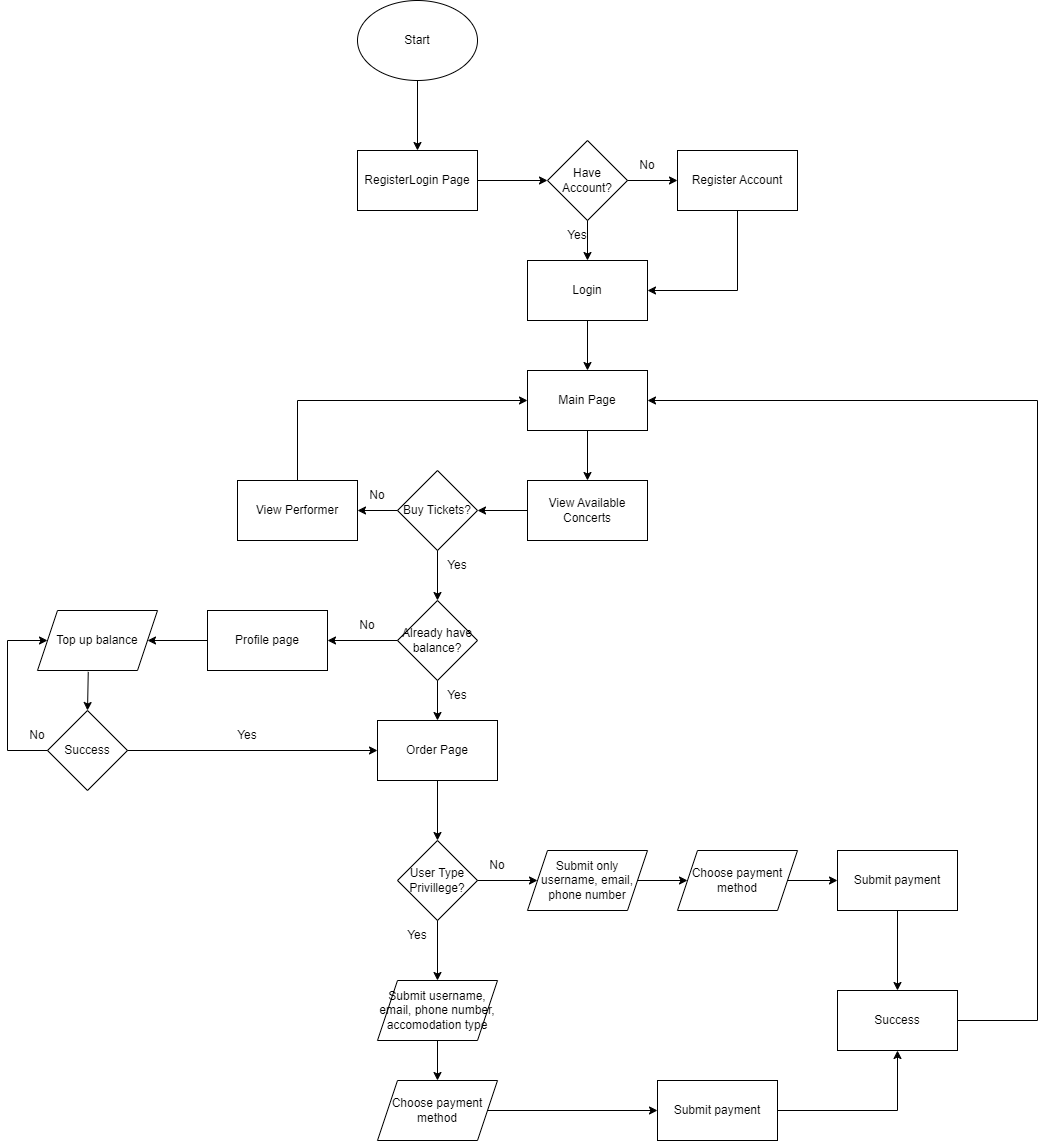

The diagram above was exported from draw.io. Its source (the exported page's mxGraphModel, read from the mxfile embedded in the PNG):
<mxGraphModel dx="1050" dy="573" grid="1" gridSize="10" guides="1" tooltips="1" connect="1" arrows="1" fold="1" page="1" pageScale="1" pageWidth="1600" pageHeight="900" math="0" shadow="0">
  <root>
    <mxCell id="0" />
    <mxCell id="1" parent="0" />
    <mxCell id="45j8RrjcZm50TFe35xgw-1" value="Start" style="ellipse;whiteSpace=wrap;html=1;" vertex="1" parent="1">
      <mxGeometry x="440" y="100" width="120" height="80" as="geometry" />
    </mxCell>
    <mxCell id="45j8RrjcZm50TFe35xgw-2" value="" style="endArrow=classic;html=1;rounded=0;exitX=0.5;exitY=1;exitDx=0;exitDy=0;" edge="1" parent="1" source="45j8RrjcZm50TFe35xgw-1">
      <mxGeometry width="50" height="50" relative="1" as="geometry">
        <mxPoint x="510" y="320" as="sourcePoint" />
        <mxPoint x="500" y="250" as="targetPoint" />
      </mxGeometry>
    </mxCell>
    <mxCell id="45j8RrjcZm50TFe35xgw-4" value="RegisterLogin Page" style="rounded=0;whiteSpace=wrap;html=1;" vertex="1" parent="1">
      <mxGeometry x="440" y="250" width="120" height="60" as="geometry" />
    </mxCell>
    <mxCell id="45j8RrjcZm50TFe35xgw-5" value="" style="endArrow=classic;html=1;rounded=0;exitX=1;exitY=0.5;exitDx=0;exitDy=0;entryX=0;entryY=0.5;entryDx=0;entryDy=0;" edge="1" parent="1" source="45j8RrjcZm50TFe35xgw-4" target="45j8RrjcZm50TFe35xgw-6">
      <mxGeometry width="50" height="50" relative="1" as="geometry">
        <mxPoint x="510" y="320" as="sourcePoint" />
        <mxPoint x="610" y="280" as="targetPoint" />
      </mxGeometry>
    </mxCell>
    <mxCell id="45j8RrjcZm50TFe35xgw-6" value="Have Account?" style="rhombus;whiteSpace=wrap;html=1;" vertex="1" parent="1">
      <mxGeometry x="630" y="240" width="80" height="80" as="geometry" />
    </mxCell>
    <mxCell id="45j8RrjcZm50TFe35xgw-8" value="" style="endArrow=classic;html=1;rounded=0;exitX=1;exitY=0.5;exitDx=0;exitDy=0;" edge="1" parent="1" source="45j8RrjcZm50TFe35xgw-6">
      <mxGeometry width="50" height="50" relative="1" as="geometry">
        <mxPoint x="510" y="320" as="sourcePoint" />
        <mxPoint x="760" y="280" as="targetPoint" />
      </mxGeometry>
    </mxCell>
    <mxCell id="45j8RrjcZm50TFe35xgw-9" value="Register Account" style="rounded=0;whiteSpace=wrap;html=1;" vertex="1" parent="1">
      <mxGeometry x="760" y="250" width="120" height="60" as="geometry" />
    </mxCell>
    <mxCell id="45j8RrjcZm50TFe35xgw-10" value="No" style="text;html=1;strokeColor=none;fillColor=none;align=center;verticalAlign=middle;whiteSpace=wrap;rounded=0;" vertex="1" parent="1">
      <mxGeometry x="700" y="250" width="60" height="30" as="geometry" />
    </mxCell>
    <mxCell id="45j8RrjcZm50TFe35xgw-11" value="" style="endArrow=classic;html=1;rounded=0;exitX=0.5;exitY=1;exitDx=0;exitDy=0;" edge="1" parent="1" source="45j8RrjcZm50TFe35xgw-6">
      <mxGeometry width="50" height="50" relative="1" as="geometry">
        <mxPoint x="510" y="320" as="sourcePoint" />
        <mxPoint x="670" y="360" as="targetPoint" />
      </mxGeometry>
    </mxCell>
    <mxCell id="45j8RrjcZm50TFe35xgw-12" value="Login" style="rounded=0;whiteSpace=wrap;html=1;" vertex="1" parent="1">
      <mxGeometry x="610" y="360" width="120" height="60" as="geometry" />
    </mxCell>
    <mxCell id="45j8RrjcZm50TFe35xgw-13" value="Yes" style="text;html=1;strokeColor=none;fillColor=none;align=center;verticalAlign=middle;whiteSpace=wrap;rounded=0;" vertex="1" parent="1">
      <mxGeometry x="630" y="320" width="60" height="30" as="geometry" />
    </mxCell>
    <mxCell id="45j8RrjcZm50TFe35xgw-14" value="" style="endArrow=classic;html=1;rounded=0;exitX=0.5;exitY=1;exitDx=0;exitDy=0;entryX=1;entryY=0.5;entryDx=0;entryDy=0;" edge="1" parent="1" source="45j8RrjcZm50TFe35xgw-9" target="45j8RrjcZm50TFe35xgw-12">
      <mxGeometry width="50" height="50" relative="1" as="geometry">
        <mxPoint x="510" y="320" as="sourcePoint" />
        <mxPoint x="560" y="270" as="targetPoint" />
        <Array as="points">
          <mxPoint x="820" y="390" />
        </Array>
      </mxGeometry>
    </mxCell>
    <mxCell id="45j8RrjcZm50TFe35xgw-18" value="" style="endArrow=classic;html=1;rounded=0;exitX=0.5;exitY=1;exitDx=0;exitDy=0;" edge="1" parent="1" source="45j8RrjcZm50TFe35xgw-12">
      <mxGeometry width="50" height="50" relative="1" as="geometry">
        <mxPoint x="510" y="320" as="sourcePoint" />
        <mxPoint x="670" y="470" as="targetPoint" />
      </mxGeometry>
    </mxCell>
    <mxCell id="45j8RrjcZm50TFe35xgw-19" value="Main Page" style="rounded=0;whiteSpace=wrap;html=1;" vertex="1" parent="1">
      <mxGeometry x="610" y="470" width="120" height="60" as="geometry" />
    </mxCell>
    <mxCell id="45j8RrjcZm50TFe35xgw-20" value="" style="endArrow=classic;html=1;rounded=0;exitX=0.5;exitY=1;exitDx=0;exitDy=0;" edge="1" parent="1" source="45j8RrjcZm50TFe35xgw-19">
      <mxGeometry width="50" height="50" relative="1" as="geometry">
        <mxPoint x="510" y="320" as="sourcePoint" />
        <mxPoint x="670" y="580" as="targetPoint" />
      </mxGeometry>
    </mxCell>
    <mxCell id="45j8RrjcZm50TFe35xgw-26" value="View Available Concerts" style="rounded=0;whiteSpace=wrap;html=1;" vertex="1" parent="1">
      <mxGeometry x="610" y="580" width="120" height="60" as="geometry" />
    </mxCell>
    <mxCell id="45j8RrjcZm50TFe35xgw-27" value="" style="endArrow=classic;html=1;rounded=0;exitX=0;exitY=0.5;exitDx=0;exitDy=0;" edge="1" parent="1" source="45j8RrjcZm50TFe35xgw-26">
      <mxGeometry width="50" height="50" relative="1" as="geometry">
        <mxPoint x="510" y="480" as="sourcePoint" />
        <mxPoint x="560" y="610" as="targetPoint" />
      </mxGeometry>
    </mxCell>
    <mxCell id="45j8RrjcZm50TFe35xgw-28" value="Buy Tickets?" style="rhombus;whiteSpace=wrap;html=1;" vertex="1" parent="1">
      <mxGeometry x="480" y="570" width="80" height="80" as="geometry" />
    </mxCell>
    <mxCell id="45j8RrjcZm50TFe35xgw-29" value="" style="endArrow=classic;html=1;rounded=0;exitX=0;exitY=0.5;exitDx=0;exitDy=0;" edge="1" parent="1" source="45j8RrjcZm50TFe35xgw-28">
      <mxGeometry width="50" height="50" relative="1" as="geometry">
        <mxPoint x="510" y="680" as="sourcePoint" />
        <mxPoint x="440" y="610" as="targetPoint" />
      </mxGeometry>
    </mxCell>
    <mxCell id="45j8RrjcZm50TFe35xgw-30" value="View Performer" style="rounded=0;whiteSpace=wrap;html=1;" vertex="1" parent="1">
      <mxGeometry x="320" y="580" width="120" height="60" as="geometry" />
    </mxCell>
    <mxCell id="45j8RrjcZm50TFe35xgw-31" value="No" style="text;html=1;strokeColor=none;fillColor=none;align=center;verticalAlign=middle;whiteSpace=wrap;rounded=0;" vertex="1" parent="1">
      <mxGeometry x="430" y="580" width="60" height="30" as="geometry" />
    </mxCell>
    <mxCell id="45j8RrjcZm50TFe35xgw-32" value="" style="endArrow=classic;html=1;rounded=0;exitX=0.5;exitY=0;exitDx=0;exitDy=0;exitPerimeter=0;entryX=0;entryY=0.5;entryDx=0;entryDy=0;" edge="1" parent="1" source="45j8RrjcZm50TFe35xgw-30" target="45j8RrjcZm50TFe35xgw-19">
      <mxGeometry width="50" height="50" relative="1" as="geometry">
        <mxPoint x="510" y="480" as="sourcePoint" />
        <mxPoint x="560" y="430" as="targetPoint" />
        <Array as="points">
          <mxPoint x="380" y="500" />
        </Array>
      </mxGeometry>
    </mxCell>
    <mxCell id="45j8RrjcZm50TFe35xgw-33" value="" style="endArrow=classic;html=1;rounded=0;exitX=0.5;exitY=1;exitDx=0;exitDy=0;" edge="1" parent="1" source="45j8RrjcZm50TFe35xgw-28">
      <mxGeometry width="50" height="50" relative="1" as="geometry">
        <mxPoint x="510" y="680" as="sourcePoint" />
        <mxPoint x="520" y="700" as="targetPoint" />
      </mxGeometry>
    </mxCell>
    <mxCell id="45j8RrjcZm50TFe35xgw-34" value="Yes" style="text;html=1;strokeColor=none;fillColor=none;align=center;verticalAlign=middle;whiteSpace=wrap;rounded=0;" vertex="1" parent="1">
      <mxGeometry x="510" y="650" width="60" height="30" as="geometry" />
    </mxCell>
    <mxCell id="45j8RrjcZm50TFe35xgw-36" value="Already have balance?" style="rhombus;whiteSpace=wrap;html=1;" vertex="1" parent="1">
      <mxGeometry x="480" y="700" width="80" height="80" as="geometry" />
    </mxCell>
    <mxCell id="45j8RrjcZm50TFe35xgw-37" value="No" style="text;html=1;strokeColor=none;fillColor=none;align=center;verticalAlign=middle;whiteSpace=wrap;rounded=0;" vertex="1" parent="1">
      <mxGeometry x="420" y="710" width="60" height="30" as="geometry" />
    </mxCell>
    <mxCell id="45j8RrjcZm50TFe35xgw-39" value="" style="endArrow=classic;html=1;rounded=0;exitX=0;exitY=0.5;exitDx=0;exitDy=0;" edge="1" parent="1" source="45j8RrjcZm50TFe35xgw-36">
      <mxGeometry width="50" height="50" relative="1" as="geometry">
        <mxPoint x="510" y="680" as="sourcePoint" />
        <mxPoint x="410" y="740" as="targetPoint" />
      </mxGeometry>
    </mxCell>
    <mxCell id="45j8RrjcZm50TFe35xgw-40" value="Profile page" style="rounded=0;whiteSpace=wrap;html=1;" vertex="1" parent="1">
      <mxGeometry x="290" y="710" width="120" height="60" as="geometry" />
    </mxCell>
    <mxCell id="45j8RrjcZm50TFe35xgw-41" value="" style="endArrow=classic;html=1;rounded=0;exitX=0;exitY=0.5;exitDx=0;exitDy=0;" edge="1" parent="1" source="45j8RrjcZm50TFe35xgw-40">
      <mxGeometry width="50" height="50" relative="1" as="geometry">
        <mxPoint x="510" y="680" as="sourcePoint" />
        <mxPoint x="230" y="740" as="targetPoint" />
      </mxGeometry>
    </mxCell>
    <mxCell id="45j8RrjcZm50TFe35xgw-43" value="Top up balance" style="shape=parallelogram;perimeter=parallelogramPerimeter;whiteSpace=wrap;html=1;fixedSize=1;" vertex="1" parent="1">
      <mxGeometry x="120" y="710" width="120" height="60" as="geometry" />
    </mxCell>
    <mxCell id="45j8RrjcZm50TFe35xgw-44" value="Success" style="rhombus;whiteSpace=wrap;html=1;" vertex="1" parent="1">
      <mxGeometry x="130" y="810" width="80" height="80" as="geometry" />
    </mxCell>
    <mxCell id="45j8RrjcZm50TFe35xgw-46" value="" style="endArrow=classic;html=1;rounded=0;entryX=0;entryY=0.5;entryDx=0;entryDy=0;exitX=0;exitY=0.5;exitDx=0;exitDy=0;" edge="1" parent="1" source="45j8RrjcZm50TFe35xgw-44" target="45j8RrjcZm50TFe35xgw-43">
      <mxGeometry width="50" height="50" relative="1" as="geometry">
        <mxPoint x="510" y="780" as="sourcePoint" />
        <mxPoint x="560" y="730" as="targetPoint" />
        <Array as="points">
          <mxPoint x="90" y="850" />
          <mxPoint x="90" y="740" />
        </Array>
      </mxGeometry>
    </mxCell>
    <mxCell id="45j8RrjcZm50TFe35xgw-47" value="" style="endArrow=classic;html=1;rounded=0;exitX=0.423;exitY=1.023;exitDx=0;exitDy=0;exitPerimeter=0;entryX=0.5;entryY=0;entryDx=0;entryDy=0;" edge="1" parent="1" source="45j8RrjcZm50TFe35xgw-43" target="45j8RrjcZm50TFe35xgw-44">
      <mxGeometry width="50" height="50" relative="1" as="geometry">
        <mxPoint x="510" y="780" as="sourcePoint" />
        <mxPoint x="560" y="730" as="targetPoint" />
      </mxGeometry>
    </mxCell>
    <mxCell id="45j8RrjcZm50TFe35xgw-48" value="No" style="text;html=1;strokeColor=none;fillColor=none;align=center;verticalAlign=middle;whiteSpace=wrap;rounded=0;" vertex="1" parent="1">
      <mxGeometry x="90" y="820" width="60" height="30" as="geometry" />
    </mxCell>
    <mxCell id="45j8RrjcZm50TFe35xgw-49" value="Order Page" style="rounded=0;whiteSpace=wrap;html=1;" vertex="1" parent="1">
      <mxGeometry x="460" y="820" width="120" height="60" as="geometry" />
    </mxCell>
    <mxCell id="45j8RrjcZm50TFe35xgw-50" value="" style="endArrow=classic;html=1;rounded=0;exitX=0.5;exitY=1;exitDx=0;exitDy=0;entryX=0.5;entryY=0;entryDx=0;entryDy=0;" edge="1" parent="1" source="45j8RrjcZm50TFe35xgw-36" target="45j8RrjcZm50TFe35xgw-49">
      <mxGeometry width="50" height="50" relative="1" as="geometry">
        <mxPoint x="510" y="780" as="sourcePoint" />
        <mxPoint x="560" y="730" as="targetPoint" />
      </mxGeometry>
    </mxCell>
    <mxCell id="45j8RrjcZm50TFe35xgw-51" value="" style="endArrow=classic;html=1;rounded=0;exitX=1;exitY=0.5;exitDx=0;exitDy=0;entryX=0;entryY=0.5;entryDx=0;entryDy=0;" edge="1" parent="1" source="45j8RrjcZm50TFe35xgw-44" target="45j8RrjcZm50TFe35xgw-49">
      <mxGeometry width="50" height="50" relative="1" as="geometry">
        <mxPoint x="510" y="780" as="sourcePoint" />
        <mxPoint x="560" y="730" as="targetPoint" />
      </mxGeometry>
    </mxCell>
    <mxCell id="45j8RrjcZm50TFe35xgw-52" value="Yes" style="text;html=1;strokeColor=none;fillColor=none;align=center;verticalAlign=middle;whiteSpace=wrap;rounded=0;" vertex="1" parent="1">
      <mxGeometry x="300" y="820" width="60" height="30" as="geometry" />
    </mxCell>
    <mxCell id="45j8RrjcZm50TFe35xgw-54" value="" style="endArrow=classic;html=1;rounded=0;exitX=0.5;exitY=1;exitDx=0;exitDy=0;" edge="1" parent="1" source="45j8RrjcZm50TFe35xgw-49">
      <mxGeometry width="50" height="50" relative="1" as="geometry">
        <mxPoint x="510" y="880" as="sourcePoint" />
        <mxPoint x="520" y="940" as="targetPoint" />
      </mxGeometry>
    </mxCell>
    <mxCell id="45j8RrjcZm50TFe35xgw-55" value="User Type Privillege?" style="rhombus;whiteSpace=wrap;html=1;" vertex="1" parent="1">
      <mxGeometry x="480" y="940" width="80" height="80" as="geometry" />
    </mxCell>
    <mxCell id="45j8RrjcZm50TFe35xgw-56" value="Yes" style="text;html=1;strokeColor=none;fillColor=none;align=center;verticalAlign=middle;whiteSpace=wrap;rounded=0;" vertex="1" parent="1">
      <mxGeometry x="510" y="780" width="60" height="30" as="geometry" />
    </mxCell>
    <mxCell id="45j8RrjcZm50TFe35xgw-57" value="Yes" style="text;html=1;strokeColor=none;fillColor=none;align=center;verticalAlign=middle;whiteSpace=wrap;rounded=0;" vertex="1" parent="1">
      <mxGeometry x="470" y="1020" width="60" height="30" as="geometry" />
    </mxCell>
    <mxCell id="45j8RrjcZm50TFe35xgw-58" value="" style="endArrow=classic;html=1;rounded=0;exitX=0.5;exitY=1;exitDx=0;exitDy=0;" edge="1" parent="1" source="45j8RrjcZm50TFe35xgw-55">
      <mxGeometry width="50" height="50" relative="1" as="geometry">
        <mxPoint x="510" y="1080" as="sourcePoint" />
        <mxPoint x="520" y="1080" as="targetPoint" />
      </mxGeometry>
    </mxCell>
    <mxCell id="45j8RrjcZm50TFe35xgw-59" value="Submit username, email, phone number, accomodation type" style="shape=parallelogram;perimeter=parallelogramPerimeter;whiteSpace=wrap;html=1;fixedSize=1;" vertex="1" parent="1">
      <mxGeometry x="460" y="1080" width="120" height="60" as="geometry" />
    </mxCell>
    <mxCell id="45j8RrjcZm50TFe35xgw-60" value="" style="endArrow=classic;html=1;rounded=0;exitX=1;exitY=0.5;exitDx=0;exitDy=0;" edge="1" parent="1" source="45j8RrjcZm50TFe35xgw-55">
      <mxGeometry width="50" height="50" relative="1" as="geometry">
        <mxPoint x="510" y="1080" as="sourcePoint" />
        <mxPoint x="620" y="980" as="targetPoint" />
      </mxGeometry>
    </mxCell>
    <mxCell id="45j8RrjcZm50TFe35xgw-61" value="No" style="text;html=1;strokeColor=none;fillColor=none;align=center;verticalAlign=middle;whiteSpace=wrap;rounded=0;" vertex="1" parent="1">
      <mxGeometry x="550" y="950" width="60" height="30" as="geometry" />
    </mxCell>
    <mxCell id="45j8RrjcZm50TFe35xgw-62" value="Submit only username, email, phone number" style="shape=parallelogram;perimeter=parallelogramPerimeter;whiteSpace=wrap;html=1;fixedSize=1;" vertex="1" parent="1">
      <mxGeometry x="610" y="950" width="120" height="60" as="geometry" />
    </mxCell>
    <mxCell id="45j8RrjcZm50TFe35xgw-63" value="" style="endArrow=classic;html=1;rounded=0;exitX=0.5;exitY=1;exitDx=0;exitDy=0;" edge="1" parent="1" source="45j8RrjcZm50TFe35xgw-59">
      <mxGeometry width="50" height="50" relative="1" as="geometry">
        <mxPoint x="510" y="1080" as="sourcePoint" />
        <mxPoint x="520" y="1180" as="targetPoint" />
      </mxGeometry>
    </mxCell>
    <mxCell id="45j8RrjcZm50TFe35xgw-64" value="Choose payment method" style="shape=parallelogram;perimeter=parallelogramPerimeter;whiteSpace=wrap;html=1;fixedSize=1;" vertex="1" parent="1">
      <mxGeometry x="460" y="1180" width="120" height="60" as="geometry" />
    </mxCell>
    <mxCell id="45j8RrjcZm50TFe35xgw-65" value="Choose payment method" style="shape=parallelogram;perimeter=parallelogramPerimeter;whiteSpace=wrap;html=1;fixedSize=1;" vertex="1" parent="1">
      <mxGeometry x="760" y="950" width="120" height="60" as="geometry" />
    </mxCell>
    <mxCell id="45j8RrjcZm50TFe35xgw-66" value="" style="endArrow=classic;html=1;rounded=0;exitX=1;exitY=0.5;exitDx=0;exitDy=0;entryX=0;entryY=0.5;entryDx=0;entryDy=0;" edge="1" parent="1" source="45j8RrjcZm50TFe35xgw-62" target="45j8RrjcZm50TFe35xgw-65">
      <mxGeometry width="50" height="50" relative="1" as="geometry">
        <mxPoint x="510" y="1080" as="sourcePoint" />
        <mxPoint x="560" y="1030" as="targetPoint" />
      </mxGeometry>
    </mxCell>
    <mxCell id="45j8RrjcZm50TFe35xgw-67" value="" style="endArrow=classic;html=1;rounded=0;exitX=1;exitY=0.5;exitDx=0;exitDy=0;entryX=0;entryY=0.5;entryDx=0;entryDy=0;" edge="1" parent="1" source="45j8RrjcZm50TFe35xgw-64" target="45j8RrjcZm50TFe35xgw-69">
      <mxGeometry width="50" height="50" relative="1" as="geometry">
        <mxPoint x="510" y="1080" as="sourcePoint" />
        <mxPoint x="640" y="1210" as="targetPoint" />
      </mxGeometry>
    </mxCell>
    <mxCell id="45j8RrjcZm50TFe35xgw-69" value="Submit payment" style="rounded=0;whiteSpace=wrap;html=1;" vertex="1" parent="1">
      <mxGeometry x="740" y="1180" width="120" height="60" as="geometry" />
    </mxCell>
    <mxCell id="45j8RrjcZm50TFe35xgw-70" value="Submit payment" style="rounded=0;whiteSpace=wrap;html=1;" vertex="1" parent="1">
      <mxGeometry x="920" y="950" width="120" height="60" as="geometry" />
    </mxCell>
    <mxCell id="45j8RrjcZm50TFe35xgw-71" value="" style="endArrow=classic;html=1;rounded=0;exitX=1;exitY=0.5;exitDx=0;exitDy=0;" edge="1" parent="1" source="45j8RrjcZm50TFe35xgw-65">
      <mxGeometry width="50" height="50" relative="1" as="geometry">
        <mxPoint x="510" y="1080" as="sourcePoint" />
        <mxPoint x="920" y="980" as="targetPoint" />
      </mxGeometry>
    </mxCell>
    <mxCell id="45j8RrjcZm50TFe35xgw-73" value="" style="endArrow=classic;html=1;rounded=0;exitX=1;exitY=0.5;exitDx=0;exitDy=0;entryX=0.5;entryY=1;entryDx=0;entryDy=0;" edge="1" parent="1" source="45j8RrjcZm50TFe35xgw-69" target="45j8RrjcZm50TFe35xgw-74">
      <mxGeometry width="50" height="50" relative="1" as="geometry">
        <mxPoint x="620" y="1080" as="sourcePoint" />
        <mxPoint x="990" y="1170" as="targetPoint" />
        <Array as="points">
          <mxPoint x="980" y="1210" />
        </Array>
      </mxGeometry>
    </mxCell>
    <mxCell id="45j8RrjcZm50TFe35xgw-74" value="Success" style="rounded=0;whiteSpace=wrap;html=1;" vertex="1" parent="1">
      <mxGeometry x="920" y="1090" width="120" height="60" as="geometry" />
    </mxCell>
    <mxCell id="45j8RrjcZm50TFe35xgw-75" value="" style="endArrow=classic;html=1;rounded=0;exitX=0.5;exitY=1;exitDx=0;exitDy=0;entryX=0.5;entryY=0;entryDx=0;entryDy=0;" edge="1" parent="1" source="45j8RrjcZm50TFe35xgw-70" target="45j8RrjcZm50TFe35xgw-74">
      <mxGeometry width="50" height="50" relative="1" as="geometry">
        <mxPoint x="620" y="1080" as="sourcePoint" />
        <mxPoint x="670" y="1030" as="targetPoint" />
      </mxGeometry>
    </mxCell>
    <mxCell id="45j8RrjcZm50TFe35xgw-76" value="" style="endArrow=classic;html=1;rounded=0;exitX=1;exitY=0.5;exitDx=0;exitDy=0;entryX=1;entryY=0.5;entryDx=0;entryDy=0;" edge="1" parent="1" source="45j8RrjcZm50TFe35xgw-74" target="45j8RrjcZm50TFe35xgw-19">
      <mxGeometry width="50" height="50" relative="1" as="geometry">
        <mxPoint x="620" y="880" as="sourcePoint" />
        <mxPoint x="670" y="830" as="targetPoint" />
        <Array as="points">
          <mxPoint x="1120" y="1120" />
          <mxPoint x="1120" y="500" />
        </Array>
      </mxGeometry>
    </mxCell>
  </root>
</mxGraphModel>